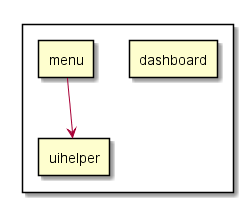

The diagram above was rendered by PlantUML. Its source (embedded in the PNG):
@startuml
rectangle {
rectangle dashboard as dashboard.dart
rectangle menu as menu.dart
rectangle uihelper as uihelper.dart
}
menu.dart  -->  uihelper.dart
@enduml